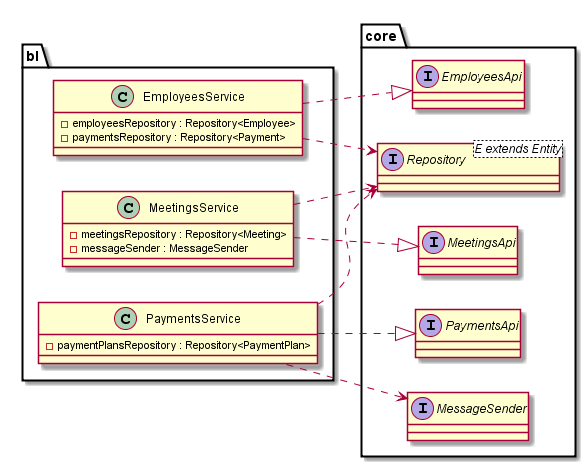

The diagram above was rendered by PlantUML. Its source (embedded in the PNG):
@startuml
left to right direction

package "core" {
  interface EmployeesApi
  interface MeetingsApi
  interface PaymentsApi

  interface Repository<E extends Entity>
  interface MessageSender
}

package "bl" {
  class EmployeesService {
    - employeesRepository : Repository<Employee>
    - paymentsRepository : Repository<Payment>
  }
  class MeetingsService {
    - meetingsRepository : Repository<Meeting>
    - messageSender : MessageSender
  }
  class PaymentsService {
    - paymentPlansRepository : Repository<PaymentPlan>
  }
}

EmployeesService ..|> EmployeesApi
MeetingsService ..|> MeetingsApi
PaymentsService ..|> PaymentsApi

EmployeesService ..> Repository
MeetingsService ..> Repository
PaymentsService ..> Repository
PaymentsService ..> MessageSender

@enduml